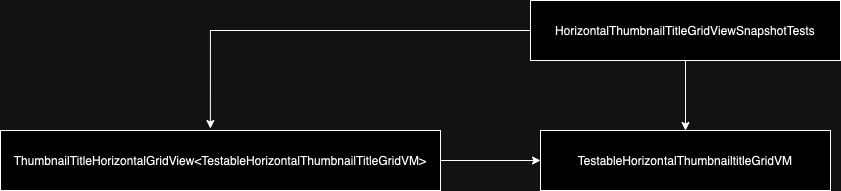

The diagram above was exported from draw.io. Its source (the exported page's mxGraphModel, read from the mxfile embedded in the PNG):
<mxGraphModel dx="1621" dy="547" grid="1" gridSize="10" guides="1" tooltips="1" connect="1" arrows="1" fold="1" page="1" pageScale="1" pageWidth="827" pageHeight="1169" math="0" shadow="0">
  <root>
    <mxCell id="0" />
    <mxCell id="1" parent="0" />
    <mxCell id="QhG-mCRCrwh8Gac78Mtv-1" style="edgeStyle=orthogonalEdgeStyle;rounded=0;orthogonalLoop=1;jettySize=auto;html=1;entryX=0.5;entryY=0;entryDx=0;entryDy=0;" parent="1" source="QhG-mCRCrwh8Gac78Mtv-2" target="QhG-mCRCrwh8Gac78Mtv-5" edge="1">
      <mxGeometry relative="1" as="geometry" />
    </mxCell>
    <mxCell id="QhG-mCRCrwh8Gac78Mtv-2" value="HorizontalThumbnailTitleGridViewSnapshotTests" style="rounded=0;whiteSpace=wrap;html=1;" parent="1" vertex="1">
      <mxGeometry x="320" y="260" width="310" height="60" as="geometry" />
    </mxCell>
    <mxCell id="QhG-mCRCrwh8Gac78Mtv-5" value="TestableHorizontalThumbnailtitleGridVM" style="rounded=0;whiteSpace=wrap;html=1;" parent="1" vertex="1">
      <mxGeometry x="330" y="390" width="290" height="60" as="geometry" />
    </mxCell>
    <mxCell id="f8ilXIZIJTYSUNt4VdyG-3" style="edgeStyle=orthogonalEdgeStyle;rounded=0;orthogonalLoop=1;jettySize=auto;html=1;entryX=0;entryY=0.5;entryDx=0;entryDy=0;" edge="1" parent="1" source="f8ilXIZIJTYSUNt4VdyG-1" target="QhG-mCRCrwh8Gac78Mtv-5">
      <mxGeometry relative="1" as="geometry" />
    </mxCell>
    <mxCell id="f8ilXIZIJTYSUNt4VdyG-1" value="ThumbnailTitleHorizontalGridView&amp;lt;TestableHorizontalThumbnailTitleGridVM&amp;gt;" style="rounded=0;whiteSpace=wrap;html=1;" vertex="1" parent="1">
      <mxGeometry x="-210" y="390" width="440" height="60" as="geometry" />
    </mxCell>
    <mxCell id="f8ilXIZIJTYSUNt4VdyG-2" style="edgeStyle=orthogonalEdgeStyle;rounded=0;orthogonalLoop=1;jettySize=auto;html=1;entryX=0.477;entryY=-0.033;entryDx=0;entryDy=0;entryPerimeter=0;" edge="1" parent="1" source="QhG-mCRCrwh8Gac78Mtv-2" target="f8ilXIZIJTYSUNt4VdyG-1">
      <mxGeometry relative="1" as="geometry" />
    </mxCell>
  </root>
</mxGraphModel>